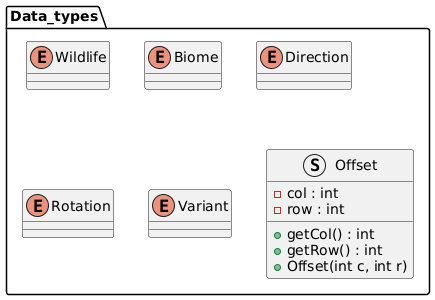

The diagram above was rendered by PlantUML. Its source (embedded in the PNG):
@startuml
package Data_types {
    enum Wildlife
    enum Biome
    enum Direction
    enum Rotation
    enum Variant

    struct Offset {
        + getCol() : int
        + getRow() : int
        + Offset(int c, int r)
        - col : int
        - row : int
    }
}
@enduml